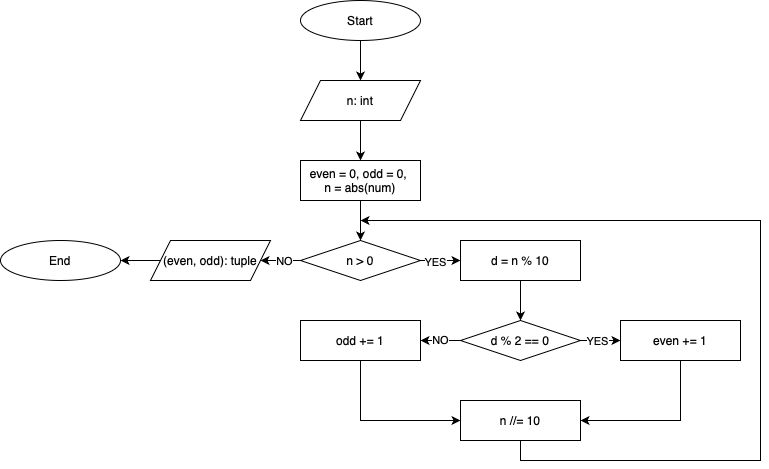

The diagram above was exported from draw.io. Its source (the exported page's mxGraphModel, read from the mxfile embedded in the PNG):
<mxGraphModel dx="1434" dy="827" grid="1" gridSize="10" guides="1" tooltips="1" connect="1" arrows="1" fold="1" page="1" pageScale="1" pageWidth="827" pageHeight="1169" background="#ffffff" math="0" shadow="0">
  <root>
    <mxCell id="0" />
    <mxCell id="1" parent="0" />
    <mxCell id="6OEK3HkwsZAHeZwyoHTl-1" value="Start" style="ellipse;whiteSpace=wrap;html=1;" vertex="1" parent="1">
      <mxGeometry x="360" y="80" width="120" height="40" as="geometry" />
    </mxCell>
    <mxCell id="6OEK3HkwsZAHeZwyoHTl-5" value="" style="endArrow=classic;html=1;rounded=0;exitX=0.5;exitY=1;exitDx=0;exitDy=0;entryX=0.5;entryY=0;entryDx=0;entryDy=0;" edge="1" parent="1" source="6OEK3HkwsZAHeZwyoHTl-1" target="6OEK3HkwsZAHeZwyoHTl-86">
      <mxGeometry width="50" height="50" relative="1" as="geometry">
        <mxPoint x="340" y="360" as="sourcePoint" />
        <mxPoint x="430" y="150" as="targetPoint" />
      </mxGeometry>
    </mxCell>
    <mxCell id="6OEK3HkwsZAHeZwyoHTl-86" value="&lt;div&gt;n: int&lt;/div&gt;" style="shape=parallelogram;perimeter=parallelogramPerimeter;whiteSpace=wrap;html=1;fixedSize=1;" vertex="1" parent="1">
      <mxGeometry x="360" y="160" width="120" height="40" as="geometry" />
    </mxCell>
    <mxCell id="6OEK3HkwsZAHeZwyoHTl-92" value="" style="endArrow=classic;html=1;rounded=0;exitX=0.5;exitY=1;exitDx=0;exitDy=0;entryX=0.5;entryY=0;entryDx=0;entryDy=0;" edge="1" parent="1" source="6OEK3HkwsZAHeZwyoHTl-86">
      <mxGeometry width="50" height="50" relative="1" as="geometry">
        <mxPoint x="420" y="280" as="sourcePoint" />
        <mxPoint x="420" y="240" as="targetPoint" />
      </mxGeometry>
    </mxCell>
    <mxCell id="6OEK3HkwsZAHeZwyoHTl-108" value="End" style="ellipse;whiteSpace=wrap;html=1;" vertex="1" parent="1">
      <mxGeometry x="60" y="320" width="120" height="40" as="geometry" />
    </mxCell>
    <mxCell id="6OEK3HkwsZAHeZwyoHTl-122" value="even = 0, odd = 0,&amp;nbsp;&lt;div&gt;n = abs(num)&lt;/div&gt;" style="rounded=0;whiteSpace=wrap;html=1;" vertex="1" parent="1">
      <mxGeometry x="360" y="240" width="120" height="40" as="geometry" />
    </mxCell>
    <mxCell id="6OEK3HkwsZAHeZwyoHTl-124" value="n &amp;gt; 0" style="rhombus;whiteSpace=wrap;html=1;" vertex="1" parent="1">
      <mxGeometry x="360" y="320" width="120" height="40" as="geometry" />
    </mxCell>
    <mxCell id="6OEK3HkwsZAHeZwyoHTl-125" value="&lt;div&gt;d = n % 10&lt;/div&gt;" style="rounded=0;whiteSpace=wrap;html=1;" vertex="1" parent="1">
      <mxGeometry x="520" y="320" width="120" height="40" as="geometry" />
    </mxCell>
    <mxCell id="6OEK3HkwsZAHeZwyoHTl-126" value="d % 2 == 0" style="rhombus;whiteSpace=wrap;html=1;" vertex="1" parent="1">
      <mxGeometry x="520" y="400" width="120" height="40" as="geometry" />
    </mxCell>
    <mxCell id="6OEK3HkwsZAHeZwyoHTl-127" value="(even, odd): tuple" style="shape=parallelogram;perimeter=parallelogramPerimeter;whiteSpace=wrap;html=1;fixedSize=1;" vertex="1" parent="1">
      <mxGeometry x="210" y="320" width="120" height="40" as="geometry" />
    </mxCell>
    <mxCell id="6OEK3HkwsZAHeZwyoHTl-128" value="&lt;div&gt;even += 1&lt;/div&gt;" style="rounded=0;whiteSpace=wrap;html=1;" vertex="1" parent="1">
      <mxGeometry x="680" y="400" width="120" height="40" as="geometry" />
    </mxCell>
    <mxCell id="6OEK3HkwsZAHeZwyoHTl-129" value="&lt;div&gt;odd += 1&lt;/div&gt;" style="rounded=0;whiteSpace=wrap;html=1;" vertex="1" parent="1">
      <mxGeometry x="360" y="400" width="120" height="40" as="geometry" />
    </mxCell>
    <mxCell id="6OEK3HkwsZAHeZwyoHTl-130" value="&lt;div&gt;n //= 10&lt;/div&gt;" style="rounded=0;whiteSpace=wrap;html=1;" vertex="1" parent="1">
      <mxGeometry x="520" y="480" width="120" height="40" as="geometry" />
    </mxCell>
    <mxCell id="6OEK3HkwsZAHeZwyoHTl-131" value="" style="endArrow=classic;html=1;rounded=0;exitX=0.5;exitY=1;exitDx=0;exitDy=0;entryX=0.5;entryY=0;entryDx=0;entryDy=0;" edge="1" parent="1" source="6OEK3HkwsZAHeZwyoHTl-122" target="6OEK3HkwsZAHeZwyoHTl-124">
      <mxGeometry width="50" height="50" relative="1" as="geometry">
        <mxPoint x="430" y="210" as="sourcePoint" />
        <mxPoint x="430" y="250" as="targetPoint" />
      </mxGeometry>
    </mxCell>
    <mxCell id="6OEK3HkwsZAHeZwyoHTl-132" value="" style="endArrow=classic;html=1;rounded=0;exitX=1;exitY=0.5;exitDx=0;exitDy=0;entryX=0;entryY=0.5;entryDx=0;entryDy=0;" edge="1" parent="1" source="6OEK3HkwsZAHeZwyoHTl-124" target="6OEK3HkwsZAHeZwyoHTl-125">
      <mxGeometry width="50" height="50" relative="1" as="geometry">
        <mxPoint x="430" y="290" as="sourcePoint" />
        <mxPoint x="430" y="330" as="targetPoint" />
      </mxGeometry>
    </mxCell>
    <mxCell id="6OEK3HkwsZAHeZwyoHTl-145" value="YES" style="edgeLabel;html=1;align=center;verticalAlign=middle;resizable=0;points=[];" vertex="1" connectable="0" parent="6OEK3HkwsZAHeZwyoHTl-132">
      <mxGeometry x="-0.2776" y="-1" relative="1" as="geometry">
        <mxPoint as="offset" />
      </mxGeometry>
    </mxCell>
    <mxCell id="6OEK3HkwsZAHeZwyoHTl-133" value="" style="endArrow=classic;html=1;rounded=0;exitX=0.5;exitY=1;exitDx=0;exitDy=0;entryX=0.5;entryY=0;entryDx=0;entryDy=0;" edge="1" parent="1" source="6OEK3HkwsZAHeZwyoHTl-125" target="6OEK3HkwsZAHeZwyoHTl-126">
      <mxGeometry width="50" height="50" relative="1" as="geometry">
        <mxPoint x="490" y="350" as="sourcePoint" />
        <mxPoint x="530" y="350" as="targetPoint" />
      </mxGeometry>
    </mxCell>
    <mxCell id="6OEK3HkwsZAHeZwyoHTl-134" value="" style="endArrow=classic;html=1;rounded=0;exitX=1;exitY=0.5;exitDx=0;exitDy=0;entryX=0;entryY=0.5;entryDx=0;entryDy=0;" edge="1" parent="1" source="6OEK3HkwsZAHeZwyoHTl-126" target="6OEK3HkwsZAHeZwyoHTl-128">
      <mxGeometry width="50" height="50" relative="1" as="geometry">
        <mxPoint x="590" y="370" as="sourcePoint" />
        <mxPoint x="590" y="410" as="targetPoint" />
      </mxGeometry>
    </mxCell>
    <mxCell id="6OEK3HkwsZAHeZwyoHTl-146" value="YES" style="edgeLabel;html=1;align=center;verticalAlign=middle;resizable=0;points=[];" vertex="1" connectable="0" parent="6OEK3HkwsZAHeZwyoHTl-134">
      <mxGeometry x="-0.1741" y="-3" relative="1" as="geometry">
        <mxPoint x="-1" y="-3" as="offset" />
      </mxGeometry>
    </mxCell>
    <mxCell id="6OEK3HkwsZAHeZwyoHTl-136" value="NO" style="endArrow=classic;html=1;rounded=0;exitX=0;exitY=0.5;exitDx=0;exitDy=0;entryX=1;entryY=0.5;entryDx=0;entryDy=0;" edge="1" parent="1" source="6OEK3HkwsZAHeZwyoHTl-126" target="6OEK3HkwsZAHeZwyoHTl-129">
      <mxGeometry width="50" height="50" relative="1" as="geometry">
        <mxPoint x="590" y="450" as="sourcePoint" />
        <mxPoint x="590" y="490" as="targetPoint" />
        <mxPoint as="offset" />
      </mxGeometry>
    </mxCell>
    <mxCell id="6OEK3HkwsZAHeZwyoHTl-137" value="" style="endArrow=classic;html=1;rounded=0;exitX=0.5;exitY=1;exitDx=0;exitDy=0;entryX=0;entryY=0.5;entryDx=0;entryDy=0;" edge="1" parent="1" source="6OEK3HkwsZAHeZwyoHTl-129" target="6OEK3HkwsZAHeZwyoHTl-130">
      <mxGeometry width="50" height="50" relative="1" as="geometry">
        <mxPoint x="530" y="430" as="sourcePoint" />
        <mxPoint x="490" y="430" as="targetPoint" />
        <Array as="points">
          <mxPoint x="420" y="500" />
        </Array>
      </mxGeometry>
    </mxCell>
    <mxCell id="6OEK3HkwsZAHeZwyoHTl-138" value="" style="endArrow=classic;html=1;rounded=0;exitX=0.5;exitY=1;exitDx=0;exitDy=0;entryX=1;entryY=0.5;entryDx=0;entryDy=0;" edge="1" parent="1" source="6OEK3HkwsZAHeZwyoHTl-128" target="6OEK3HkwsZAHeZwyoHTl-130">
      <mxGeometry width="50" height="50" relative="1" as="geometry">
        <mxPoint x="430" y="450" as="sourcePoint" />
        <mxPoint x="670" y="520" as="targetPoint" />
        <Array as="points">
          <mxPoint x="740" y="500" />
        </Array>
      </mxGeometry>
    </mxCell>
    <mxCell id="6OEK3HkwsZAHeZwyoHTl-140" value="" style="endArrow=classic;html=1;rounded=0;exitX=0.5;exitY=1;exitDx=0;exitDy=0;" edge="1" parent="1" source="6OEK3HkwsZAHeZwyoHTl-130">
      <mxGeometry width="50" height="50" relative="1" as="geometry">
        <mxPoint x="580" y="540" as="sourcePoint" />
        <mxPoint x="420" y="300" as="targetPoint" />
        <Array as="points">
          <mxPoint x="580" y="540" />
          <mxPoint x="820" y="540" />
          <mxPoint x="820" y="300" />
        </Array>
      </mxGeometry>
    </mxCell>
    <mxCell id="6OEK3HkwsZAHeZwyoHTl-141" value="" style="endArrow=classic;html=1;rounded=0;exitX=0;exitY=0.5;exitDx=0;exitDy=0;entryX=1;entryY=0.5;entryDx=0;entryDy=0;" edge="1" parent="1" source="6OEK3HkwsZAHeZwyoHTl-124" target="6OEK3HkwsZAHeZwyoHTl-127">
      <mxGeometry width="50" height="50" relative="1" as="geometry">
        <mxPoint x="490" y="350" as="sourcePoint" />
        <mxPoint x="530" y="350" as="targetPoint" />
      </mxGeometry>
    </mxCell>
    <mxCell id="6OEK3HkwsZAHeZwyoHTl-144" value="NO" style="edgeLabel;html=1;align=center;verticalAlign=middle;resizable=0;points=[];" vertex="1" connectable="0" parent="6OEK3HkwsZAHeZwyoHTl-141">
      <mxGeometry x="-0.1707" relative="1" as="geometry">
        <mxPoint as="offset" />
      </mxGeometry>
    </mxCell>
    <mxCell id="6OEK3HkwsZAHeZwyoHTl-142" value="" style="endArrow=classic;html=1;rounded=0;entryX=1;entryY=0.5;entryDx=0;entryDy=0;" edge="1" parent="1" target="6OEK3HkwsZAHeZwyoHTl-108">
      <mxGeometry width="50" height="50" relative="1" as="geometry">
        <mxPoint x="220" y="340" as="sourcePoint" />
        <mxPoint x="330" y="350" as="targetPoint" />
      </mxGeometry>
    </mxCell>
  </root>
</mxGraphModel>